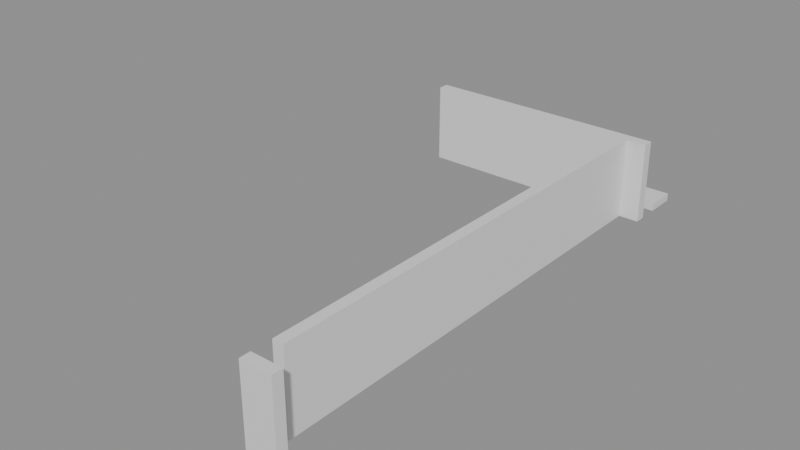 # Source: building_lego.blend  (saved by Blender 5.0.119; exported with 4.5.12 LTS)
import bpy
from mathutils import Matrix  # noqa: F401  (used for matrix-valued properties, if any)

bpy.ops.wm.read_factory_settings(use_empty=True)
scene = bpy.context.scene
scene.name = 'Scene'

# ---- collections
col_01_paredes_externas = bpy.data.collections.new('01_Paredes_Externas'); scene.collection.children.link(col_01_paredes_externas)
col_03_pisos_escadas = bpy.data.collections.new('03_Pisos_Escadas'); scene.collection.children.link(col_03_pisos_escadas)
col_04_moveis_decoracoes = bpy.data.collections.new('04_Moveis_Decoracoes'); scene.collection.children.link(col_04_moveis_decoracoes)

# ---- materials (node trees are filled in below, after node groups)
mat_mat_parede_externa = bpy.data.materials.new('Mat_Parede_Externa')
mat_mat_pisos = bpy.data.materials.new('Mat_Pisos')
mat_mat_moveis = bpy.data.materials.new('Mat_Moveis')

# ---- material node trees
mat_mat_parede_externa.use_nodes = True; mat_mat_parede_externa.node_tree.nodes.clear()
_N = mat_mat_parede_externa.node_tree.nodes; _L = mat_mat_parede_externa.node_tree.links
n0 = _N.new('ShaderNodeBsdfPrincipled'); n0.name = 'BSDF - Pré-fundamentado'; n0.location = (-200, 100)
n1 = _N.new('ShaderNodeOutputMaterial'); n1.name = 'Saída de material'; n1.location = (200, 100)
_L.new(n0.outputs[0], n1.inputs[0])
n1.is_active_output = True
mat_mat_pisos.use_nodes = True; mat_mat_pisos.node_tree.nodes.clear()
_N = mat_mat_pisos.node_tree.nodes; _L = mat_mat_pisos.node_tree.links
n0 = _N.new('ShaderNodeBsdfPrincipled'); n0.name = 'BSDF - Pré-fundamentado'; n0.location = (-200, 100)
n1 = _N.new('ShaderNodeOutputMaterial'); n1.name = 'Saída de material'; n1.location = (200, 100)
_L.new(n0.outputs[0], n1.inputs[0])
n1.is_active_output = True
mat_mat_moveis.use_nodes = True; mat_mat_moveis.node_tree.nodes.clear()
_N = mat_mat_moveis.node_tree.nodes; _L = mat_mat_moveis.node_tree.links
n0 = _N.new('ShaderNodeBsdfPrincipled'); n0.name = 'BSDF - Pré-fundamentado'; n0.location = (-200, 100)
n1 = _N.new('ShaderNodeOutputMaterial'); n1.name = 'Saída de material'; n1.location = (200, 100)
_L.new(n0.outputs[0], n1.inputs[0])
n1.is_active_output = True

# ---- meshes
me_bloco_dungeon_wall_4759_2247_z22 = bpy.data.meshes.new('Bloco_dungeon_wall_4759_2247_z22')
me_bloco_dungeon_wall_4759_2247_z22.from_pydata([(-0.5, -0.175, -1.32), (0.5, -0.175, -1.32), (0.5, 0.175, -1.32), (-0.5, 0.175, -1.32), (-0.5, -0.175, 1.32), (0.5, -0.175, 1.32), (0.5, 0.175, 1.32), (-0.5, 0.175, 1.32)], [], [(0, 1, 2, 3), (4, 7, 6, 5), (0, 4, 5, 1), (2, 6, 7, 3), (0, 3, 7, 4), (1, 5, 6, 2)])
me_bloco_dungeon_wall_4759_2247_z22.materials.append(mat_mat_parede_externa)
me_bloco_dungeon_wall_4759_2247_z22.update()
me_bloco_dungeon_wall_4752_2263_z22 = bpy.data.meshes.new('Bloco_dungeon_wall_4752_2263_z22')
me_bloco_dungeon_wall_4752_2263_z22.from_pydata([(-0.5, -0.175, -1.32), (0.5, -0.175, -1.32), (0.5, 0.175, -1.32), (-0.5, 0.175, -1.32), (-0.5, -0.175, 1.32), (0.5, -0.175, 1.32), (0.5, 0.175, 1.32), (-0.5, 0.175, 1.32)], [], [(0, 1, 2, 3), (4, 7, 6, 5), (0, 4, 5, 1), (2, 6, 7, 3), (0, 3, 7, 4), (1, 5, 6, 2)])
me_bloco_dungeon_wall_4752_2263_z22.materials.append(mat_mat_parede_externa)
me_bloco_dungeon_wall_4752_2263_z22.update()
me_bloco_dungeon_wall_4753_2263_z22 = bpy.data.meshes.new('Bloco_dungeon_wall_4753_2263_z22')
me_bloco_dungeon_wall_4753_2263_z22.from_pydata([(-0.5, -0.175, -1.32), (0.5, -0.175, -1.32), (0.5, 0.175, -1.32), (-0.5, 0.175, -1.32), (-0.5, -0.175, 1.32), (0.5, -0.175, 1.32), (0.5, 0.175, 1.32), (-0.5, 0.175, 1.32)], [], [(0, 1, 2, 3), (4, 7, 6, 5), (0, 4, 5, 1), (2, 6, 7, 3), (0, 3, 7, 4), (1, 5, 6, 2)])
me_bloco_dungeon_wall_4753_2263_z22.materials.append(mat_mat_parede_externa)
me_bloco_dungeon_wall_4753_2263_z22.update()
me_bloco_dungeon_wall_4754_2263_z22 = bpy.data.meshes.new('Bloco_dungeon_wall_4754_2263_z22')
me_bloco_dungeon_wall_4754_2263_z22.from_pydata([(-0.5, -0.175, -1.32), (0.5, -0.175, -1.32), (0.5, 0.175, -1.32), (-0.5, 0.175, -1.32), (-0.5, -0.175, 1.32), (0.5, -0.175, 1.32), (0.5, 0.175, 1.32), (-0.5, 0.175, 1.32)], [], [(0, 1, 2, 3), (4, 7, 6, 5), (0, 4, 5, 1), (2, 6, 7, 3), (0, 3, 7, 4), (1, 5, 6, 2)])
me_bloco_dungeon_wall_4754_2263_z22.materials.append(mat_mat_parede_externa)
me_bloco_dungeon_wall_4754_2263_z22.update()
me_bloco_dungeon_wall_4755_2263_z22 = bpy.data.meshes.new('Bloco_dungeon_wall_4755_2263_z22')
me_bloco_dungeon_wall_4755_2263_z22.from_pydata([(-0.5, -0.175, -1.32), (0.5, -0.175, -1.32), (0.5, 0.175, -1.32), (-0.5, 0.175, -1.32), (-0.5, -0.175, 1.32), (0.5, -0.175, 1.32), (0.5, 0.175, 1.32), (-0.5, 0.175, 1.32)], [], [(0, 1, 2, 3), (4, 7, 6, 5), (0, 4, 5, 1), (2, 6, 7, 3), (0, 3, 7, 4), (1, 5, 6, 2)])
me_bloco_dungeon_wall_4755_2263_z22.materials.append(mat_mat_parede_externa)
me_bloco_dungeon_wall_4755_2263_z22.update()
me_bloco_dungeon_wall_4756_2263_z22 = bpy.data.meshes.new('Bloco_dungeon_wall_4756_2263_z22')
me_bloco_dungeon_wall_4756_2263_z22.from_pydata([(-0.5, -0.175, -1.32), (0.5, -0.175, -1.32), (0.5, 0.175, -1.32), (-0.5, 0.175, -1.32), (-0.5, -0.175, 1.32), (0.5, -0.175, 1.32), (0.5, 0.175, 1.32), (-0.5, 0.175, 1.32)], [], [(0, 1, 2, 3), (4, 7, 6, 5), (0, 4, 5, 1), (2, 6, 7, 3), (0, 3, 7, 4), (1, 5, 6, 2)])
me_bloco_dungeon_wall_4756_2263_z22.materials.append(mat_mat_parede_externa)
me_bloco_dungeon_wall_4756_2263_z22.update()
me_bloco_dungeon_wall_4757_2263_z22 = bpy.data.meshes.new('Bloco_dungeon_wall_4757_2263_z22')
me_bloco_dungeon_wall_4757_2263_z22.from_pydata([(-0.5, -0.175, -1.32), (0.5, -0.175, -1.32), (0.5, 0.175, -1.32), (-0.5, 0.175, -1.32), (-0.5, -0.175, 1.32), (0.5, -0.175, 1.32), (0.5, 0.175, 1.32), (-0.5, 0.175, 1.32)], [], [(0, 1, 2, 3), (4, 7, 6, 5), (0, 4, 5, 1), (2, 6, 7, 3), (0, 3, 7, 4), (1, 5, 6, 2)])
me_bloco_dungeon_wall_4757_2263_z22.materials.append(mat_mat_parede_externa)
me_bloco_dungeon_wall_4757_2263_z22.update()
me_bloco_dungeon_wall_4758_2263_z22 = bpy.data.meshes.new('Bloco_dungeon_wall_4758_2263_z22')
me_bloco_dungeon_wall_4758_2263_z22.from_pydata([(-0.5, -0.175, -1.32), (0.5, -0.175, -1.32), (0.5, 0.175, -1.32), (-0.5, 0.175, -1.32), (-0.5, -0.175, 1.32), (0.5, -0.175, 1.32), (0.5, 0.175, 1.32), (-0.5, 0.175, 1.32)], [], [(0, 1, 2, 3), (4, 7, 6, 5), (0, 4, 5, 1), (2, 6, 7, 3), (0, 3, 7, 4), (1, 5, 6, 2)])
me_bloco_dungeon_wall_4758_2263_z22.materials.append(mat_mat_parede_externa)
me_bloco_dungeon_wall_4758_2263_z22.update()
me_bloco_dungeon_wall_4759_2263_z22 = bpy.data.meshes.new('Bloco_dungeon_wall_4759_2263_z22')
me_bloco_dungeon_wall_4759_2263_z22.from_pydata([(-0.5, -0.175, -1.32), (0.5, -0.175, -1.32), (0.5, 0.175, -1.32), (-0.5, 0.175, -1.32), (-0.5, -0.175, 1.32), (0.5, -0.175, 1.32), (0.5, 0.175, 1.32), (-0.5, 0.175, 1.32)], [], [(0, 1, 2, 3), (4, 7, 6, 5), (0, 4, 5, 1), (2, 6, 7, 3), (0, 3, 7, 4), (1, 5, 6, 2)])
me_bloco_dungeon_wall_4759_2263_z22.materials.append(mat_mat_parede_externa)
me_bloco_dungeon_wall_4759_2263_z22.update()
me_bloco_dungeon_wall_4759_2248_z22 = bpy.data.meshes.new('Bloco_dungeon_wall_4759_2248_z22')
me_bloco_dungeon_wall_4759_2248_z22.from_pydata([(-0.175, -0.5, -1.32), (0.175, -0.5, -1.32), (0.175, 0.5, -1.32), (-0.175, 0.5, -1.32), (-0.175, -0.5, 1.32), (0.175, -0.5, 1.32), (0.175, 0.5, 1.32), (-0.175, 0.5, 1.32)], [], [(0, 1, 2, 3), (4, 7, 6, 5), (0, 4, 5, 1), (2, 6, 7, 3), (0, 3, 7, 4), (1, 5, 6, 2)])
me_bloco_dungeon_wall_4759_2248_z22.materials.append(mat_mat_parede_externa)
me_bloco_dungeon_wall_4759_2248_z22.update()
me_bloco_dungeon_wall_4759_2249_z22 = bpy.data.meshes.new('Bloco_dungeon_wall_4759_2249_z22')
me_bloco_dungeon_wall_4759_2249_z22.from_pydata([(-0.175, -0.5, -1.32), (0.175, -0.5, -1.32), (0.175, 0.5, -1.32), (-0.175, 0.5, -1.32), (-0.175, -0.5, 1.32), (0.175, -0.5, 1.32), (0.175, 0.5, 1.32), (-0.175, 0.5, 1.32)], [], [(0, 1, 2, 3), (4, 7, 6, 5), (0, 4, 5, 1), (2, 6, 7, 3), (0, 3, 7, 4), (1, 5, 6, 2)])
me_bloco_dungeon_wall_4759_2249_z22.materials.append(mat_mat_parede_externa)
me_bloco_dungeon_wall_4759_2249_z22.update()
me_bloco_dungeon_wall_4759_2250_z22 = bpy.data.meshes.new('Bloco_dungeon_wall_4759_2250_z22')
me_bloco_dungeon_wall_4759_2250_z22.from_pydata([(-0.175, -0.5, -1.32), (0.175, -0.5, -1.32), (0.175, 0.5, -1.32), (-0.175, 0.5, -1.32), (-0.175, -0.5, 1.32), (0.175, -0.5, 1.32), (0.175, 0.5, 1.32), (-0.175, 0.5, 1.32)], [], [(0, 1, 2, 3), (4, 7, 6, 5), (0, 4, 5, 1), (2, 6, 7, 3), (0, 3, 7, 4), (1, 5, 6, 2)])
me_bloco_dungeon_wall_4759_2250_z22.materials.append(mat_mat_parede_externa)
me_bloco_dungeon_wall_4759_2250_z22.update()
me_bloco_dungeon_wall_4759_2251_z22 = bpy.data.meshes.new('Bloco_dungeon_wall_4759_2251_z22')
me_bloco_dungeon_wall_4759_2251_z22.from_pydata([(-0.175, -0.5, -1.32), (0.175, -0.5, -1.32), (0.175, 0.5, -1.32), (-0.175, 0.5, -1.32), (-0.175, -0.5, 1.32), (0.175, -0.5, 1.32), (0.175, 0.5, 1.32), (-0.175, 0.5, 1.32)], [], [(0, 1, 2, 3), (4, 7, 6, 5), (0, 4, 5, 1), (2, 6, 7, 3), (0, 3, 7, 4), (1, 5, 6, 2)])
me_bloco_dungeon_wall_4759_2251_z22.materials.append(mat_mat_parede_externa)
me_bloco_dungeon_wall_4759_2251_z22.update()
me_bloco_dungeon_wall_4759_2252_z22 = bpy.data.meshes.new('Bloco_dungeon_wall_4759_2252_z22')
me_bloco_dungeon_wall_4759_2252_z22.from_pydata([(-0.175, -0.5, -1.32), (0.175, -0.5, -1.32), (0.175, 0.5, -1.32), (-0.175, 0.5, -1.32), (-0.175, -0.5, 1.32), (0.175, -0.5, 1.32), (0.175, 0.5, 1.32), (-0.175, 0.5, 1.32)], [], [(0, 1, 2, 3), (4, 7, 6, 5), (0, 4, 5, 1), (2, 6, 7, 3), (0, 3, 7, 4), (1, 5, 6, 2)])
me_bloco_dungeon_wall_4759_2252_z22.materials.append(mat_mat_parede_externa)
me_bloco_dungeon_wall_4759_2252_z22.update()
me_bloco_dungeon_wall_4759_2253_z22 = bpy.data.meshes.new('Bloco_dungeon_wall_4759_2253_z22')
me_bloco_dungeon_wall_4759_2253_z22.from_pydata([(-0.175, -0.5, -1.32), (0.175, -0.5, -1.32), (0.175, 0.5, -1.32), (-0.175, 0.5, -1.32), (-0.175, -0.5, 1.32), (0.175, -0.5, 1.32), (0.175, 0.5, 1.32), (-0.175, 0.5, 1.32)], [], [(0, 1, 2, 3), (4, 7, 6, 5), (0, 4, 5, 1), (2, 6, 7, 3), (0, 3, 7, 4), (1, 5, 6, 2)])
me_bloco_dungeon_wall_4759_2253_z22.materials.append(mat_mat_parede_externa)
me_bloco_dungeon_wall_4759_2253_z22.update()
me_bloco_dungeon_wall_4759_2254_z22 = bpy.data.meshes.new('Bloco_dungeon_wall_4759_2254_z22')
me_bloco_dungeon_wall_4759_2254_z22.from_pydata([(-0.175, -0.5, -1.32), (0.175, -0.5, -1.32), (0.175, 0.5, -1.32), (-0.175, 0.5, -1.32), (-0.175, -0.5, 1.32), (0.175, -0.5, 1.32), (0.175, 0.5, 1.32), (-0.175, 0.5, 1.32)], [], [(0, 1, 2, 3), (4, 7, 6, 5), (0, 4, 5, 1), (2, 6, 7, 3), (0, 3, 7, 4), (1, 5, 6, 2)])
me_bloco_dungeon_wall_4759_2254_z22.materials.append(mat_mat_parede_externa)
me_bloco_dungeon_wall_4759_2254_z22.update()
me_bloco_dungeon_wall_4759_2255_z22 = bpy.data.meshes.new('Bloco_dungeon_wall_4759_2255_z22')
me_bloco_dungeon_wall_4759_2255_z22.from_pydata([(-0.175, -0.5, -1.32), (0.175, -0.5, -1.32), (0.175, 0.5, -1.32), (-0.175, 0.5, -1.32), (-0.175, -0.5, 1.32), (0.175, -0.5, 1.32), (0.175, 0.5, 1.32), (-0.175, 0.5, 1.32)], [], [(0, 1, 2, 3), (4, 7, 6, 5), (0, 4, 5, 1), (2, 6, 7, 3), (0, 3, 7, 4), (1, 5, 6, 2)])
me_bloco_dungeon_wall_4759_2255_z22.materials.append(mat_mat_parede_externa)
me_bloco_dungeon_wall_4759_2255_z22.update()
me_bloco_dungeon_wall_4759_2256_z22 = bpy.data.meshes.new('Bloco_dungeon_wall_4759_2256_z22')
me_bloco_dungeon_wall_4759_2256_z22.from_pydata([(-0.175, -0.5, -1.32), (0.175, -0.5, -1.32), (0.175, 0.5, -1.32), (-0.175, 0.5, -1.32), (-0.175, -0.5, 1.32), (0.175, -0.5, 1.32), (0.175, 0.5, 1.32), (-0.175, 0.5, 1.32)], [], [(0, 1, 2, 3), (4, 7, 6, 5), (0, 4, 5, 1), (2, 6, 7, 3), (0, 3, 7, 4), (1, 5, 6, 2)])
me_bloco_dungeon_wall_4759_2256_z22.materials.append(mat_mat_parede_externa)
me_bloco_dungeon_wall_4759_2256_z22.update()
me_bloco_dungeon_wall_4759_2257_z22 = bpy.data.meshes.new('Bloco_dungeon_wall_4759_2257_z22')
me_bloco_dungeon_wall_4759_2257_z22.from_pydata([(-0.175, -0.5, -1.32), (0.175, -0.5, -1.32), (0.175, 0.5, -1.32), (-0.175, 0.5, -1.32), (-0.175, -0.5, 1.32), (0.175, -0.5, 1.32), (0.175, 0.5, 1.32), (-0.175, 0.5, 1.32)], [], [(0, 1, 2, 3), (4, 7, 6, 5), (0, 4, 5, 1), (2, 6, 7, 3), (0, 3, 7, 4), (1, 5, 6, 2)])
me_bloco_dungeon_wall_4759_2257_z22.materials.append(mat_mat_parede_externa)
me_bloco_dungeon_wall_4759_2257_z22.update()
me_bloco_dungeon_wall_4759_2258_z22 = bpy.data.meshes.new('Bloco_dungeon_wall_4759_2258_z22')
me_bloco_dungeon_wall_4759_2258_z22.from_pydata([(-0.175, -0.5, -1.32), (0.175, -0.5, -1.32), (0.175, 0.5, -1.32), (-0.175, 0.5, -1.32), (-0.175, -0.5, 1.32), (0.175, -0.5, 1.32), (0.175, 0.5, 1.32), (-0.175, 0.5, 1.32)], [], [(0, 1, 2, 3), (4, 7, 6, 5), (0, 4, 5, 1), (2, 6, 7, 3), (0, 3, 7, 4), (1, 5, 6, 2)])
me_bloco_dungeon_wall_4759_2258_z22.materials.append(mat_mat_parede_externa)
me_bloco_dungeon_wall_4759_2258_z22.update()
me_bloco_dungeon_wall_4759_2259_z22 = bpy.data.meshes.new('Bloco_dungeon_wall_4759_2259_z22')
me_bloco_dungeon_wall_4759_2259_z22.from_pydata([(-0.175, -0.5, -1.32), (0.175, -0.5, -1.32), (0.175, 0.5, -1.32), (-0.175, 0.5, -1.32), (-0.175, -0.5, 1.32), (0.175, -0.5, 1.32), (0.175, 0.5, 1.32), (-0.175, 0.5, 1.32)], [], [(0, 1, 2, 3), (4, 7, 6, 5), (0, 4, 5, 1), (2, 6, 7, 3), (0, 3, 7, 4), (1, 5, 6, 2)])
me_bloco_dungeon_wall_4759_2259_z22.materials.append(mat_mat_parede_externa)
me_bloco_dungeon_wall_4759_2259_z22.update()
me_bloco_dungeon_wall_4759_2260_z22 = bpy.data.meshes.new('Bloco_dungeon_wall_4759_2260_z22')
me_bloco_dungeon_wall_4759_2260_z22.from_pydata([(-0.175, -0.5, -1.32), (0.175, -0.5, -1.32), (0.175, 0.5, -1.32), (-0.175, 0.5, -1.32), (-0.175, -0.5, 1.32), (0.175, -0.5, 1.32), (0.175, 0.5, 1.32), (-0.175, 0.5, 1.32)], [], [(0, 1, 2, 3), (4, 7, 6, 5), (0, 4, 5, 1), (2, 6, 7, 3), (0, 3, 7, 4), (1, 5, 6, 2)])
me_bloco_dungeon_wall_4759_2260_z22.materials.append(mat_mat_parede_externa)
me_bloco_dungeon_wall_4759_2260_z22.update()
me_bloco_dungeon_wall_4759_2261_z22 = bpy.data.meshes.new('Bloco_dungeon_wall_4759_2261_z22')
me_bloco_dungeon_wall_4759_2261_z22.from_pydata([(-0.175, -0.5, -1.32), (0.175, -0.5, -1.32), (0.175, 0.5, -1.32), (-0.175, 0.5, -1.32), (-0.175, -0.5, 1.32), (0.175, -0.5, 1.32), (0.175, 0.5, 1.32), (-0.175, 0.5, 1.32)], [], [(0, 1, 2, 3), (4, 7, 6, 5), (0, 4, 5, 1), (2, 6, 7, 3), (0, 3, 7, 4), (1, 5, 6, 2)])
me_bloco_dungeon_wall_4759_2261_z22.materials.append(mat_mat_parede_externa)
me_bloco_dungeon_wall_4759_2261_z22.update()
me_bloco_dungeon_wall_4759_2262_z22 = bpy.data.meshes.new('Bloco_dungeon_wall_4759_2262_z22')
me_bloco_dungeon_wall_4759_2262_z22.from_pydata([(-0.175, -0.5, -1.32), (0.175, -0.5, -1.32), (0.175, 0.5, -1.32), (-0.175, 0.5, -1.32), (-0.175, -0.5, 1.32), (0.175, -0.5, 1.32), (0.175, 0.5, 1.32), (-0.175, 0.5, 1.32)], [], [(0, 1, 2, 3), (4, 7, 6, 5), (0, 4, 5, 1), (2, 6, 7, 3), (0, 3, 7, 4), (1, 5, 6, 2)])
me_bloco_dungeon_wall_4759_2262_z22.materials.append(mat_mat_parede_externa)
me_bloco_dungeon_wall_4759_2262_z22.update()
me_degrau_4752_2264_z22 = bpy.data.meshes.new('Degrau_4752_2264_z22')
me_degrau_4752_2264_z22.from_pydata([(-0.5, -0.5, -0.125), (0.5, -0.5, -0.125), (0.5, 0.5, -0.125), (-0.5, 0.5, -0.125), (-0.5, -0.5, 0.125), (0.5, -0.5, 0.125), (0.5, 0.5, 0.125), (-0.5, 0.5, 0.125)], [], [(0, 1, 2, 3), (4, 7, 6, 5), (0, 4, 5, 1), (2, 6, 7, 3), (0, 3, 7, 4), (1, 5, 6, 2)])
me_degrau_4752_2264_z22.materials.append(mat_mat_pisos)
me_degrau_4752_2264_z22.update()
me_degrau_4758_2264_z22 = bpy.data.meshes.new('Degrau_4758_2264_z22')
me_degrau_4758_2264_z22.from_pydata([(-0.5, -0.5, -0.125), (0.5, -0.5, -0.125), (0.5, 0.5, -0.125), (-0.5, 0.5, -0.125), (-0.5, -0.5, 0.125), (0.5, -0.5, 0.125), (0.5, 0.5, 0.125), (-0.5, 0.5, 0.125)], [], [(0, 1, 2, 3), (4, 7, 6, 5), (0, 4, 5, 1), (2, 6, 7, 3), (0, 3, 7, 4), (1, 5, 6, 2)])
me_degrau_4758_2264_z22.materials.append(mat_mat_pisos)
me_degrau_4758_2264_z22.update()
me_degrau_4759_2264_z22 = bpy.data.meshes.new('Degrau_4759_2264_z22')
me_degrau_4759_2264_z22.from_pydata([(-0.5, -0.5, -0.125), (0.5, -0.5, -0.125), (0.5, 0.5, -0.125), (-0.5, 0.5, -0.125), (-0.5, -0.5, 0.125), (0.5, -0.5, 0.125), (0.5, 0.5, 0.125), (-0.5, 0.5, 0.125)], [], [(0, 1, 2, 3), (4, 7, 6, 5), (0, 4, 5, 1), (2, 6, 7, 3), (0, 3, 7, 4), (1, 5, 6, 2)])
me_degrau_4759_2264_z22.materials.append(mat_mat_pisos)
me_degrau_4759_2264_z22.update()
me_movel_spiderweb_4752_2264_z22 = bpy.data.meshes.new('Movel_spiderweb_4752_2264_z22')
me_movel_spiderweb_4752_2264_z22.from_pydata([(-0.4, -0.4, -0.06), (0.4, -0.4, -0.06), (0.4, 0.4, -0.06), (-0.4, 0.4, -0.06), (-0.4, -0.4, 0.06), (0.4, -0.4, 0.06), (0.4, 0.4, 0.06), (-0.4, 0.4, 0.06)], [], [(0, 1, 2, 3), (4, 7, 6, 5), (0, 4, 5, 1), (2, 6, 7, 3), (0, 3, 7, 4), (1, 5, 6, 2)])
me_movel_spiderweb_4752_2264_z22.materials.append(mat_mat_moveis)
me_movel_spiderweb_4752_2264_z22.update()

# ---- objects
ob_parede_externa_norte_y2247_x4759_4759 = bpy.data.objects.new('Parede_Externa_Norte_Y2247_X4759_4759', None)
ob_bloco_dungeon_wall_4759_2247_z22 = bpy.data.objects.new('Bloco_dungeon_wall_4759_2247_z22', me_bloco_dungeon_wall_4759_2247_z22)
ob_parede_externa_sul_y2263_x4752_4759 = bpy.data.objects.new('Parede_Externa_Sul_Y2263_X4752_4759', None)
ob_bloco_dungeon_wall_4752_2263_z22 = bpy.data.objects.new('Bloco_dungeon_wall_4752_2263_z22', me_bloco_dungeon_wall_4752_2263_z22)
ob_bloco_dungeon_wall_4753_2263_z22 = bpy.data.objects.new('Bloco_dungeon_wall_4753_2263_z22', me_bloco_dungeon_wall_4753_2263_z22)
ob_bloco_dungeon_wall_4754_2263_z22 = bpy.data.objects.new('Bloco_dungeon_wall_4754_2263_z22', me_bloco_dungeon_wall_4754_2263_z22)
ob_bloco_dungeon_wall_4755_2263_z22 = bpy.data.objects.new('Bloco_dungeon_wall_4755_2263_z22', me_bloco_dungeon_wall_4755_2263_z22)
ob_bloco_dungeon_wall_4756_2263_z22 = bpy.data.objects.new('Bloco_dungeon_wall_4756_2263_z22', me_bloco_dungeon_wall_4756_2263_z22)
ob_bloco_dungeon_wall_4757_2263_z22 = bpy.data.objects.new('Bloco_dungeon_wall_4757_2263_z22', me_bloco_dungeon_wall_4757_2263_z22)
ob_bloco_dungeon_wall_4758_2263_z22 = bpy.data.objects.new('Bloco_dungeon_wall_4758_2263_z22', me_bloco_dungeon_wall_4758_2263_z22)
ob_bloco_dungeon_wall_4759_2263_z22 = bpy.data.objects.new('Bloco_dungeon_wall_4759_2263_z22', me_bloco_dungeon_wall_4759_2263_z22)
ob_parede_externa_leste_x4759_y2248_2262 = bpy.data.objects.new('Parede_Externa_Leste_X4759_Y2248_2262', None)
ob_bloco_dungeon_wall_4759_2248_z22 = bpy.data.objects.new('Bloco_dungeon_wall_4759_2248_z22', me_bloco_dungeon_wall_4759_2248_z22)
ob_bloco_dungeon_wall_4759_2249_z22 = bpy.data.objects.new('Bloco_dungeon_wall_4759_2249_z22', me_bloco_dungeon_wall_4759_2249_z22)
ob_bloco_dungeon_wall_4759_2250_z22 = bpy.data.objects.new('Bloco_dungeon_wall_4759_2250_z22', me_bloco_dungeon_wall_4759_2250_z22)
ob_bloco_dungeon_wall_4759_2251_z22 = bpy.data.objects.new('Bloco_dungeon_wall_4759_2251_z22', me_bloco_dungeon_wall_4759_2251_z22)
ob_bloco_dungeon_wall_4759_2252_z22 = bpy.data.objects.new('Bloco_dungeon_wall_4759_2252_z22', me_bloco_dungeon_wall_4759_2252_z22)
ob_bloco_dungeon_wall_4759_2253_z22 = bpy.data.objects.new('Bloco_dungeon_wall_4759_2253_z22', me_bloco_dungeon_wall_4759_2253_z22)
ob_bloco_dungeon_wall_4759_2254_z22 = bpy.data.objects.new('Bloco_dungeon_wall_4759_2254_z22', me_bloco_dungeon_wall_4759_2254_z22)
ob_bloco_dungeon_wall_4759_2255_z22 = bpy.data.objects.new('Bloco_dungeon_wall_4759_2255_z22', me_bloco_dungeon_wall_4759_2255_z22)
ob_bloco_dungeon_wall_4759_2256_z22 = bpy.data.objects.new('Bloco_dungeon_wall_4759_2256_z22', me_bloco_dungeon_wall_4759_2256_z22)
ob_bloco_dungeon_wall_4759_2257_z22 = bpy.data.objects.new('Bloco_dungeon_wall_4759_2257_z22', me_bloco_dungeon_wall_4759_2257_z22)
ob_bloco_dungeon_wall_4759_2258_z22 = bpy.data.objects.new('Bloco_dungeon_wall_4759_2258_z22', me_bloco_dungeon_wall_4759_2258_z22)
ob_bloco_dungeon_wall_4759_2259_z22 = bpy.data.objects.new('Bloco_dungeon_wall_4759_2259_z22', me_bloco_dungeon_wall_4759_2259_z22)
ob_bloco_dungeon_wall_4759_2260_z22 = bpy.data.objects.new('Bloco_dungeon_wall_4759_2260_z22', me_bloco_dungeon_wall_4759_2260_z22)
ob_bloco_dungeon_wall_4759_2261_z22 = bpy.data.objects.new('Bloco_dungeon_wall_4759_2261_z22', me_bloco_dungeon_wall_4759_2261_z22)
ob_bloco_dungeon_wall_4759_2262_z22 = bpy.data.objects.new('Bloco_dungeon_wall_4759_2262_z22', me_bloco_dungeon_wall_4759_2262_z22)
ob_escadas_corrim_os = bpy.data.objects.new('Escadas_Corrimãos', None)
ob_degrau_4752_2264_z22 = bpy.data.objects.new('Degrau_4752_2264_z22', me_degrau_4752_2264_z22)
ob_degrau_4758_2264_z22 = bpy.data.objects.new('Degrau_4758_2264_z22', me_degrau_4758_2264_z22)
ob_degrau_4759_2264_z22 = bpy.data.objects.new('Degrau_4759_2264_z22', me_degrau_4759_2264_z22)
ob_moveis_decoracoes = bpy.data.objects.new('Moveis_Decoracoes', None)
ob_movel_spiderweb_4752_2264_z22 = bpy.data.objects.new('Movel_spiderweb_4752_2264_z22', me_movel_spiderweb_4752_2264_z22)

# ---- transforms, parenting, visibility, modifiers, constraints
ob_parede_externa_norte_y2247_x4759_4759.location = (3.5, -8.5, 0.0)
ob_parede_externa_norte_y2247_x4759_4759.empty_display_type = 'CUBE'
ob_bloco_dungeon_wall_4759_2247_z22.parent = ob_parede_externa_norte_y2247_x4759_4759
ob_bloco_dungeon_wall_4759_2247_z22.matrix_parent_inverse = Matrix(((1.0, -0.0, 0.0, -3.5), (-0.0, 1.0, -0.0, 8.5), (0.0, -0.0, 1.0, -0.0), (-0.0, 0.0, -0.0, 1.0)))
ob_bloco_dungeon_wall_4759_2247_z22.location = (3.5, -8.825, 1.32)
ob_parede_externa_sul_y2263_x4752_4759.location = (0.0, 7.5, 0.0)
ob_parede_externa_sul_y2263_x4752_4759.empty_display_type = 'CUBE'
ob_bloco_dungeon_wall_4752_2263_z22.parent = ob_parede_externa_sul_y2263_x4752_4759
ob_bloco_dungeon_wall_4752_2263_z22.matrix_parent_inverse = Matrix(((1.0, -0.0, 0.0, -0.0), (-0.0, 1.0, -0.0, -7.5), (0.0, -0.0, 1.0, -0.0), (-0.0, 0.0, -0.0, 1.0)))
ob_bloco_dungeon_wall_4752_2263_z22.location = (-3.5, 7.175, 1.32)
ob_bloco_dungeon_wall_4753_2263_z22.parent = ob_parede_externa_sul_y2263_x4752_4759
ob_bloco_dungeon_wall_4753_2263_z22.matrix_parent_inverse = Matrix(((1.0, -0.0, 0.0, -0.0), (-0.0, 1.0, -0.0, -7.5), (0.0, -0.0, 1.0, -0.0), (-0.0, 0.0, -0.0, 1.0)))
ob_bloco_dungeon_wall_4753_2263_z22.location = (-2.5, 7.175, 1.32)
ob_bloco_dungeon_wall_4754_2263_z22.parent = ob_parede_externa_sul_y2263_x4752_4759
ob_bloco_dungeon_wall_4754_2263_z22.matrix_parent_inverse = Matrix(((1.0, -0.0, 0.0, -0.0), (-0.0, 1.0, -0.0, -7.5), (0.0, -0.0, 1.0, -0.0), (-0.0, 0.0, -0.0, 1.0)))
ob_bloco_dungeon_wall_4754_2263_z22.location = (-1.5, 7.175, 1.32)
ob_bloco_dungeon_wall_4755_2263_z22.parent = ob_parede_externa_sul_y2263_x4752_4759
ob_bloco_dungeon_wall_4755_2263_z22.matrix_parent_inverse = Matrix(((1.0, -0.0, 0.0, -0.0), (-0.0, 1.0, -0.0, -7.5), (0.0, -0.0, 1.0, -0.0), (-0.0, 0.0, -0.0, 1.0)))
ob_bloco_dungeon_wall_4755_2263_z22.location = (-0.5, 7.175, 1.32)
ob_bloco_dungeon_wall_4756_2263_z22.parent = ob_parede_externa_sul_y2263_x4752_4759
ob_bloco_dungeon_wall_4756_2263_z22.matrix_parent_inverse = Matrix(((1.0, -0.0, 0.0, -0.0), (-0.0, 1.0, -0.0, -7.5), (0.0, -0.0, 1.0, -0.0), (-0.0, 0.0, -0.0, 1.0)))
ob_bloco_dungeon_wall_4756_2263_z22.location = (0.5, 7.175, 1.32)
ob_bloco_dungeon_wall_4757_2263_z22.parent = ob_parede_externa_sul_y2263_x4752_4759
ob_bloco_dungeon_wall_4757_2263_z22.matrix_parent_inverse = Matrix(((1.0, -0.0, 0.0, -0.0), (-0.0, 1.0, -0.0, -7.5), (0.0, -0.0, 1.0, -0.0), (-0.0, 0.0, -0.0, 1.0)))
ob_bloco_dungeon_wall_4757_2263_z22.location = (1.5, 7.175, 1.32)
ob_bloco_dungeon_wall_4758_2263_z22.parent = ob_parede_externa_sul_y2263_x4752_4759
ob_bloco_dungeon_wall_4758_2263_z22.matrix_parent_inverse = Matrix(((1.0, -0.0, 0.0, -0.0), (-0.0, 1.0, -0.0, -7.5), (0.0, -0.0, 1.0, -0.0), (-0.0, 0.0, -0.0, 1.0)))
ob_bloco_dungeon_wall_4758_2263_z22.location = (2.5, 7.175, 1.32)
ob_bloco_dungeon_wall_4759_2263_z22.parent = ob_parede_externa_sul_y2263_x4752_4759
ob_bloco_dungeon_wall_4759_2263_z22.matrix_parent_inverse = Matrix(((1.0, -0.0, 0.0, -0.0), (-0.0, 1.0, -0.0, -7.5), (0.0, -0.0, 1.0, -0.0), (-0.0, 0.0, -0.0, 1.0)))
ob_bloco_dungeon_wall_4759_2263_z22.location = (3.5, 7.175, 1.32)
ob_parede_externa_leste_x4759_y2248_2262.location = (3.5, -0.5, 0.0)
ob_parede_externa_leste_x4759_y2248_2262.empty_display_type = 'CUBE'
ob_bloco_dungeon_wall_4759_2248_z22.parent = ob_parede_externa_leste_x4759_y2248_2262
ob_bloco_dungeon_wall_4759_2248_z22.matrix_parent_inverse = Matrix(((1.0, -0.0, 0.0, -3.5), (-0.0, 1.0, -0.0, 0.5), (0.0, -0.0, 1.0, -0.0), (-0.0, 0.0, -0.0, 1.0)))
ob_bloco_dungeon_wall_4759_2248_z22.location = (3.175, -7.5, 1.32)
ob_bloco_dungeon_wall_4759_2249_z22.parent = ob_parede_externa_leste_x4759_y2248_2262
ob_bloco_dungeon_wall_4759_2249_z22.matrix_parent_inverse = Matrix(((1.0, -0.0, 0.0, -3.5), (-0.0, 1.0, -0.0, 0.5), (0.0, -0.0, 1.0, -0.0), (-0.0, 0.0, -0.0, 1.0)))
ob_bloco_dungeon_wall_4759_2249_z22.location = (3.175, -6.5, 1.32)
ob_bloco_dungeon_wall_4759_2250_z22.parent = ob_parede_externa_leste_x4759_y2248_2262
ob_bloco_dungeon_wall_4759_2250_z22.matrix_parent_inverse = Matrix(((1.0, -0.0, 0.0, -3.5), (-0.0, 1.0, -0.0, 0.5), (0.0, -0.0, 1.0, -0.0), (-0.0, 0.0, -0.0, 1.0)))
ob_bloco_dungeon_wall_4759_2250_z22.location = (3.175, -5.5, 1.32)
ob_bloco_dungeon_wall_4759_2251_z22.parent = ob_parede_externa_leste_x4759_y2248_2262
ob_bloco_dungeon_wall_4759_2251_z22.matrix_parent_inverse = Matrix(((1.0, -0.0, 0.0, -3.5), (-0.0, 1.0, -0.0, 0.5), (0.0, -0.0, 1.0, -0.0), (-0.0, 0.0, -0.0, 1.0)))
ob_bloco_dungeon_wall_4759_2251_z22.location = (3.175, -4.5, 1.32)
ob_bloco_dungeon_wall_4759_2252_z22.parent = ob_parede_externa_leste_x4759_y2248_2262
ob_bloco_dungeon_wall_4759_2252_z22.matrix_parent_inverse = Matrix(((1.0, -0.0, 0.0, -3.5), (-0.0, 1.0, -0.0, 0.5), (0.0, -0.0, 1.0, -0.0), (-0.0, 0.0, -0.0, 1.0)))
ob_bloco_dungeon_wall_4759_2252_z22.location = (3.175, -3.5, 1.32)
ob_bloco_dungeon_wall_4759_2253_z22.parent = ob_parede_externa_leste_x4759_y2248_2262
ob_bloco_dungeon_wall_4759_2253_z22.matrix_parent_inverse = Matrix(((1.0, -0.0, 0.0, -3.5), (-0.0, 1.0, -0.0, 0.5), (0.0, -0.0, 1.0, -0.0), (-0.0, 0.0, -0.0, 1.0)))
ob_bloco_dungeon_wall_4759_2253_z22.location = (3.175, -2.5, 1.32)
ob_bloco_dungeon_wall_4759_2254_z22.parent = ob_parede_externa_leste_x4759_y2248_2262
ob_bloco_dungeon_wall_4759_2254_z22.matrix_parent_inverse = Matrix(((1.0, -0.0, 0.0, -3.5), (-0.0, 1.0, -0.0, 0.5), (0.0, -0.0, 1.0, -0.0), (-0.0, 0.0, -0.0, 1.0)))
ob_bloco_dungeon_wall_4759_2254_z22.location = (3.175, -1.5, 1.32)
ob_bloco_dungeon_wall_4759_2255_z22.parent = ob_parede_externa_leste_x4759_y2248_2262
ob_bloco_dungeon_wall_4759_2255_z22.matrix_parent_inverse = Matrix(((1.0, -0.0, 0.0, -3.5), (-0.0, 1.0, -0.0, 0.5), (0.0, -0.0, 1.0, -0.0), (-0.0, 0.0, -0.0, 1.0)))
ob_bloco_dungeon_wall_4759_2255_z22.location = (3.175, -0.5, 1.32)
ob_bloco_dungeon_wall_4759_2256_z22.parent = ob_parede_externa_leste_x4759_y2248_2262
ob_bloco_dungeon_wall_4759_2256_z22.matrix_parent_inverse = Matrix(((1.0, -0.0, 0.0, -3.5), (-0.0, 1.0, -0.0, 0.5), (0.0, -0.0, 1.0, -0.0), (-0.0, 0.0, -0.0, 1.0)))
ob_bloco_dungeon_wall_4759_2256_z22.location = (3.175, 0.5, 1.32)
ob_bloco_dungeon_wall_4759_2257_z22.parent = ob_parede_externa_leste_x4759_y2248_2262
ob_bloco_dungeon_wall_4759_2257_z22.matrix_parent_inverse = Matrix(((1.0, -0.0, 0.0, -3.5), (-0.0, 1.0, -0.0, 0.5), (0.0, -0.0, 1.0, -0.0), (-0.0, 0.0, -0.0, 1.0)))
ob_bloco_dungeon_wall_4759_2257_z22.location = (3.175, 1.5, 1.32)
ob_bloco_dungeon_wall_4759_2258_z22.parent = ob_parede_externa_leste_x4759_y2248_2262
ob_bloco_dungeon_wall_4759_2258_z22.matrix_parent_inverse = Matrix(((1.0, -0.0, 0.0, -3.5), (-0.0, 1.0, -0.0, 0.5), (0.0, -0.0, 1.0, -0.0), (-0.0, 0.0, -0.0, 1.0)))
ob_bloco_dungeon_wall_4759_2258_z22.location = (3.175, 2.5, 1.32)
ob_bloco_dungeon_wall_4759_2259_z22.parent = ob_parede_externa_leste_x4759_y2248_2262
ob_bloco_dungeon_wall_4759_2259_z22.matrix_parent_inverse = Matrix(((1.0, -0.0, 0.0, -3.5), (-0.0, 1.0, -0.0, 0.5), (0.0, -0.0, 1.0, -0.0), (-0.0, 0.0, -0.0, 1.0)))
ob_bloco_dungeon_wall_4759_2259_z22.location = (3.175, 3.5, 1.32)
ob_bloco_dungeon_wall_4759_2260_z22.parent = ob_parede_externa_leste_x4759_y2248_2262
ob_bloco_dungeon_wall_4759_2260_z22.matrix_parent_inverse = Matrix(((1.0, -0.0, 0.0, -3.5), (-0.0, 1.0, -0.0, 0.5), (0.0, -0.0, 1.0, -0.0), (-0.0, 0.0, -0.0, 1.0)))
ob_bloco_dungeon_wall_4759_2260_z22.location = (3.175, 4.5, 1.32)
ob_bloco_dungeon_wall_4759_2261_z22.parent = ob_parede_externa_leste_x4759_y2248_2262
ob_bloco_dungeon_wall_4759_2261_z22.matrix_parent_inverse = Matrix(((1.0, -0.0, 0.0, -3.5), (-0.0, 1.0, -0.0, 0.5), (0.0, -0.0, 1.0, -0.0), (-0.0, 0.0, -0.0, 1.0)))
ob_bloco_dungeon_wall_4759_2261_z22.location = (3.175, 5.5, 1.32)
ob_bloco_dungeon_wall_4759_2262_z22.parent = ob_parede_externa_leste_x4759_y2248_2262
ob_bloco_dungeon_wall_4759_2262_z22.matrix_parent_inverse = Matrix(((1.0, -0.0, 0.0, -3.5), (-0.0, 1.0, -0.0, 0.5), (0.0, -0.0, 1.0, -0.0), (-0.0, 0.0, -0.0, 1.0)))
ob_bloco_dungeon_wall_4759_2262_z22.location = (3.175, 6.5, 1.32)
ob_escadas_corrim_os.location = (0.0, 0.0, 0.0)
ob_escadas_corrim_os.empty_display_type = 'CUBE'
ob_degrau_4752_2264_z22.parent = ob_escadas_corrim_os
ob_degrau_4752_2264_z22.location = (-3.5, 8.5, 0.125)
ob_degrau_4758_2264_z22.parent = ob_escadas_corrim_os
ob_degrau_4758_2264_z22.location = (2.5, 8.5, 0.125)
ob_degrau_4759_2264_z22.parent = ob_escadas_corrim_os
ob_degrau_4759_2264_z22.location = (3.5, 8.5, 0.125)
ob_moveis_decoracoes.location = (0.0, 0.0, 0.0)
ob_moveis_decoracoes.empty_display_type = 'CUBE'
ob_movel_spiderweb_4752_2264_z22.parent = ob_moveis_decoracoes
ob_movel_spiderweb_4752_2264_z22.location = (-3.5, 8.5, 0.06)

# ---- collection membership
col_01_paredes_externas.objects.link(ob_parede_externa_norte_y2247_x4759_4759)
col_01_paredes_externas.objects.link(ob_bloco_dungeon_wall_4759_2247_z22)
col_01_paredes_externas.objects.link(ob_parede_externa_sul_y2263_x4752_4759)
col_01_paredes_externas.objects.link(ob_bloco_dungeon_wall_4752_2263_z22)
col_01_paredes_externas.objects.link(ob_bloco_dungeon_wall_4753_2263_z22)
col_01_paredes_externas.objects.link(ob_bloco_dungeon_wall_4754_2263_z22)
col_01_paredes_externas.objects.link(ob_bloco_dungeon_wall_4755_2263_z22)
col_01_paredes_externas.objects.link(ob_bloco_dungeon_wall_4756_2263_z22)
col_01_paredes_externas.objects.link(ob_bloco_dungeon_wall_4757_2263_z22)
col_01_paredes_externas.objects.link(ob_bloco_dungeon_wall_4758_2263_z22)
col_01_paredes_externas.objects.link(ob_bloco_dungeon_wall_4759_2263_z22)
col_01_paredes_externas.objects.link(ob_parede_externa_leste_x4759_y2248_2262)
col_01_paredes_externas.objects.link(ob_bloco_dungeon_wall_4759_2248_z22)
col_01_paredes_externas.objects.link(ob_bloco_dungeon_wall_4759_2249_z22)
col_01_paredes_externas.objects.link(ob_bloco_dungeon_wall_4759_2250_z22)
col_01_paredes_externas.objects.link(ob_bloco_dungeon_wall_4759_2251_z22)
col_01_paredes_externas.objects.link(ob_bloco_dungeon_wall_4759_2252_z22)
col_01_paredes_externas.objects.link(ob_bloco_dungeon_wall_4759_2253_z22)
col_01_paredes_externas.objects.link(ob_bloco_dungeon_wall_4759_2254_z22)
col_01_paredes_externas.objects.link(ob_bloco_dungeon_wall_4759_2255_z22)
col_01_paredes_externas.objects.link(ob_bloco_dungeon_wall_4759_2256_z22)
col_01_paredes_externas.objects.link(ob_bloco_dungeon_wall_4759_2257_z22)
col_01_paredes_externas.objects.link(ob_bloco_dungeon_wall_4759_2258_z22)
col_01_paredes_externas.objects.link(ob_bloco_dungeon_wall_4759_2259_z22)
col_01_paredes_externas.objects.link(ob_bloco_dungeon_wall_4759_2260_z22)
col_01_paredes_externas.objects.link(ob_bloco_dungeon_wall_4759_2261_z22)
col_01_paredes_externas.objects.link(ob_bloco_dungeon_wall_4759_2262_z22)
col_03_pisos_escadas.objects.link(ob_escadas_corrim_os)
col_03_pisos_escadas.objects.link(ob_degrau_4752_2264_z22)
col_03_pisos_escadas.objects.link(ob_degrau_4758_2264_z22)
col_03_pisos_escadas.objects.link(ob_degrau_4759_2264_z22)
col_04_moveis_decoracoes.objects.link(ob_moveis_decoracoes)
col_04_moveis_decoracoes.objects.link(ob_movel_spiderweb_4752_2264_z22)

# ---- scene / render settings (as saved in the file)
scene.frame_start = 1; scene.frame_end = 250; scene.frame_set(1)
scene.render.engine = 'BLENDER_EEVEE_NEXT'
scene.render.bake_bias = 0.0
scene.render.bake_samples = 0
scene.cycles.sampling_pattern = 'TABULATED_SOBOL'
scene.eevee.use_volume_custom_range = False
bpy.context.view_layer.update()

# ---- added for rendering (the .blend has no active camera and no usable light): camera, sun + grey world if the file has none
cam_auto = bpy.data.cameras.new('AutoCamera')
cam_auto.lens = 50.0
cam_auto.sensor_width = 36.0
cam_auto.clip_end = 1000.0
ob_auto_camera = bpy.data.objects.new('AutoCamera', cam_auto)
scene.collection.objects.link(ob_auto_camera)
ob_auto_camera.location = (18.3878, -22.0653, 16.0302)
ob_auto_camera.rotation_euler = (1.09748, -7.21219e-08, 0.694738)
scene.camera = ob_auto_camera
light_auto_sun = bpy.data.lights.new('AutoSun', 'SUN')
light_auto_sun.energy = 3.0
light_auto_sun.angle = 0.0523599
ob_auto_sun = bpy.data.objects.new('AutoSun', light_auto_sun)
scene.collection.objects.link(ob_auto_sun)
ob_auto_sun.rotation_euler = (0.872665, 0.174533, 0.523599)
if scene.world is None:
    world_auto = bpy.data.worlds.new('AutoWorld')
    world_auto.color = (0.3, 0.3, 0.3)
    scene.world = world_auto
bpy.context.view_layer.update()

